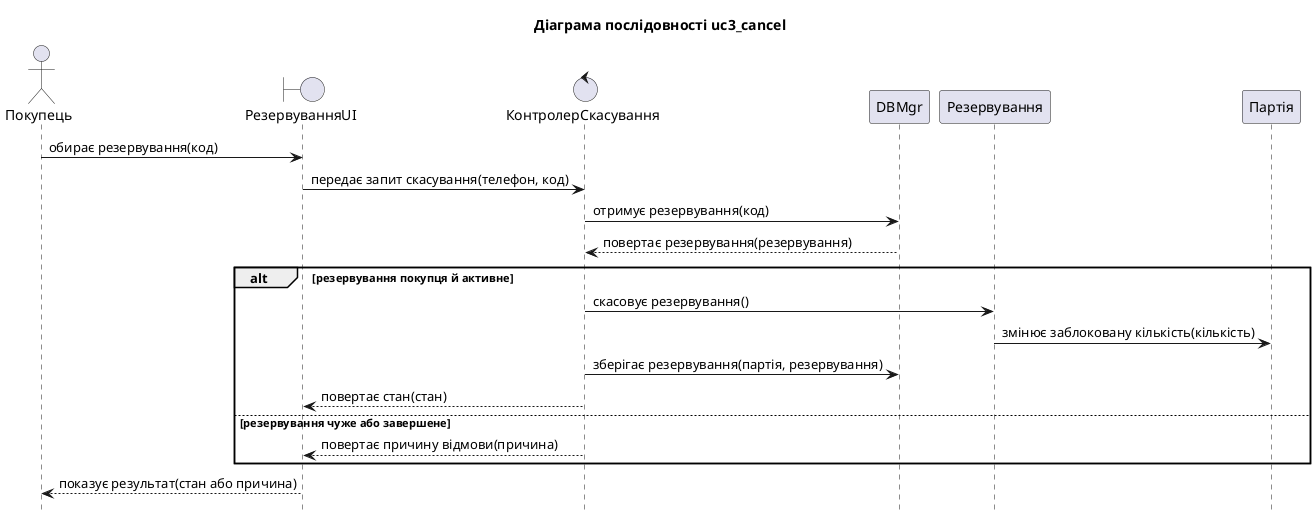

The diagram above was rendered by PlantUML. Its source (embedded in the PNG):
@startuml uc3_cancel
title Діаграма послідовності uc3_cancel
hide footbox

actor "Покупець" as P1
boundary "РезервуванняUI" as P2
control "КонтролерСкасування" as P3
participant "DBMgr" as P4
participant "Резервування" as P5
participant "Партія" as P6

P1 -> P2 : обирає резервування(код)
P2 -> P3 : передає запит скасування(телефон, код)
P3 -> P4 : отримує резервування(код)
P4 --> P3 : повертає резервування(резервування)
alt резервування покупця й активне
P3 -> P5 : скасовує резервування()
P5 -> P6 : змінює заблоковану кількість(кількість)
P3 -> P4 : зберігає резервування(партія, резервування)
P3 --> P2 : повертає стан(стан)
else резервування чуже або завершене
P3 --> P2 : повертає причину відмови(причина)
end
P2 --> P1 : показує результат(стан або причина)
@enduml